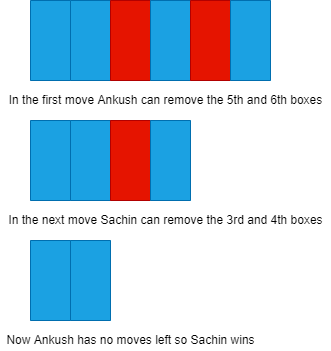

The diagram above was exported from draw.io. Its source (the exported page's mxGraphModel, read from the mxfile embedded in the PNG):
<mxGraphModel dx="1422" dy="794" grid="1" gridSize="10" guides="1" tooltips="1" connect="1" arrows="1" fold="1" page="1" pageScale="1" pageWidth="850" pageHeight="1100" math="0" shadow="0">
  <root>
    <mxCell id="0" />
    <mxCell id="1" parent="0" />
    <mxCell id="lu-HmMkGxWFERoFRxBVY-1" value="" style="rounded=0;whiteSpace=wrap;html=1;direction=south;fillColor=#1ba1e2;fontColor=#ffffff;strokeColor=#006EAF;" vertex="1" parent="1">
      <mxGeometry x="160" y="280" width="40" height="80" as="geometry" />
    </mxCell>
    <mxCell id="lu-HmMkGxWFERoFRxBVY-2" value="" style="rounded=0;whiteSpace=wrap;html=1;direction=south;fillColor=#1ba1e2;fontColor=#ffffff;strokeColor=#006EAF;" vertex="1" parent="1">
      <mxGeometry x="200" y="280" width="40" height="80" as="geometry" />
    </mxCell>
    <mxCell id="lu-HmMkGxWFERoFRxBVY-3" value="" style="rounded=0;whiteSpace=wrap;html=1;direction=south;fillColor=#e51400;fontColor=#ffffff;strokeColor=#B20000;" vertex="1" parent="1">
      <mxGeometry x="240" y="280" width="40" height="80" as="geometry" />
    </mxCell>
    <mxCell id="lu-HmMkGxWFERoFRxBVY-4" value="" style="rounded=0;whiteSpace=wrap;html=1;direction=south;fillColor=#1ba1e2;fontColor=#ffffff;strokeColor=#006EAF;" vertex="1" parent="1">
      <mxGeometry x="280" y="280" width="40" height="80" as="geometry" />
    </mxCell>
    <mxCell id="lu-HmMkGxWFERoFRxBVY-5" value="" style="rounded=0;whiteSpace=wrap;html=1;direction=south;fillColor=#e51400;fontColor=#ffffff;strokeColor=#B20000;" vertex="1" parent="1">
      <mxGeometry x="320" y="280" width="40" height="80" as="geometry" />
    </mxCell>
    <mxCell id="lu-HmMkGxWFERoFRxBVY-6" value="" style="rounded=0;whiteSpace=wrap;html=1;direction=south;fillColor=#1ba1e2;fontColor=#ffffff;strokeColor=#006EAF;" vertex="1" parent="1">
      <mxGeometry x="360" y="280" width="40" height="80" as="geometry" />
    </mxCell>
    <mxCell id="lu-HmMkGxWFERoFRxBVY-7" value="" style="rounded=0;whiteSpace=wrap;html=1;direction=south;fillColor=#1ba1e2;fontColor=#ffffff;strokeColor=#006EAF;" vertex="1" parent="1">
      <mxGeometry x="160" y="400" width="40" height="80" as="geometry" />
    </mxCell>
    <mxCell id="lu-HmMkGxWFERoFRxBVY-8" value="" style="rounded=0;whiteSpace=wrap;html=1;direction=south;fillColor=#1ba1e2;fontColor=#ffffff;strokeColor=#006EAF;" vertex="1" parent="1">
      <mxGeometry x="200" y="400" width="40" height="80" as="geometry" />
    </mxCell>
    <mxCell id="lu-HmMkGxWFERoFRxBVY-9" value="" style="rounded=0;whiteSpace=wrap;html=1;direction=south;fillColor=#e51400;fontColor=#ffffff;strokeColor=#B20000;" vertex="1" parent="1">
      <mxGeometry x="240" y="400" width="40" height="80" as="geometry" />
    </mxCell>
    <mxCell id="lu-HmMkGxWFERoFRxBVY-10" value="" style="rounded=0;whiteSpace=wrap;html=1;direction=south;fillColor=#1ba1e2;fontColor=#ffffff;strokeColor=#006EAF;" vertex="1" parent="1">
      <mxGeometry x="280" y="400" width="40" height="80" as="geometry" />
    </mxCell>
    <mxCell id="lu-HmMkGxWFERoFRxBVY-11" value="" style="rounded=0;whiteSpace=wrap;html=1;direction=south;fillColor=#1ba1e2;fontColor=#ffffff;strokeColor=#006EAF;" vertex="1" parent="1">
      <mxGeometry x="160" y="520" width="40" height="80" as="geometry" />
    </mxCell>
    <mxCell id="lu-HmMkGxWFERoFRxBVY-12" value="" style="rounded=0;whiteSpace=wrap;html=1;direction=south;fillColor=#1ba1e2;fontColor=#ffffff;strokeColor=#006EAF;" vertex="1" parent="1">
      <mxGeometry x="200" y="520" width="40" height="80" as="geometry" />
    </mxCell>
    <mxCell id="lu-HmMkGxWFERoFRxBVY-13" value="In the first move Ankush can remove the 5th and 6th boxes" style="text;html=1;align=center;verticalAlign=middle;resizable=0;points=[];autosize=1;strokeColor=none;fillColor=none;" vertex="1" parent="1">
      <mxGeometry x="130" y="370" width="330" height="20" as="geometry" />
    </mxCell>
    <mxCell id="lu-HmMkGxWFERoFRxBVY-14" value="In the next move Sachin can remove the 3rd and 4th boxes" style="text;html=1;align=center;verticalAlign=middle;resizable=0;points=[];autosize=1;strokeColor=none;fillColor=none;" vertex="1" parent="1">
      <mxGeometry x="130" y="490" width="330" height="20" as="geometry" />
    </mxCell>
    <mxCell id="lu-HmMkGxWFERoFRxBVY-16" value="Now Ankush has no moves left so Sachin wins" style="text;html=1;align=center;verticalAlign=middle;resizable=0;points=[];autosize=1;strokeColor=none;fillColor=none;" vertex="1" parent="1">
      <mxGeometry x="130" y="610" width="260" height="20" as="geometry" />
    </mxCell>
  </root>
</mxGraphModel>